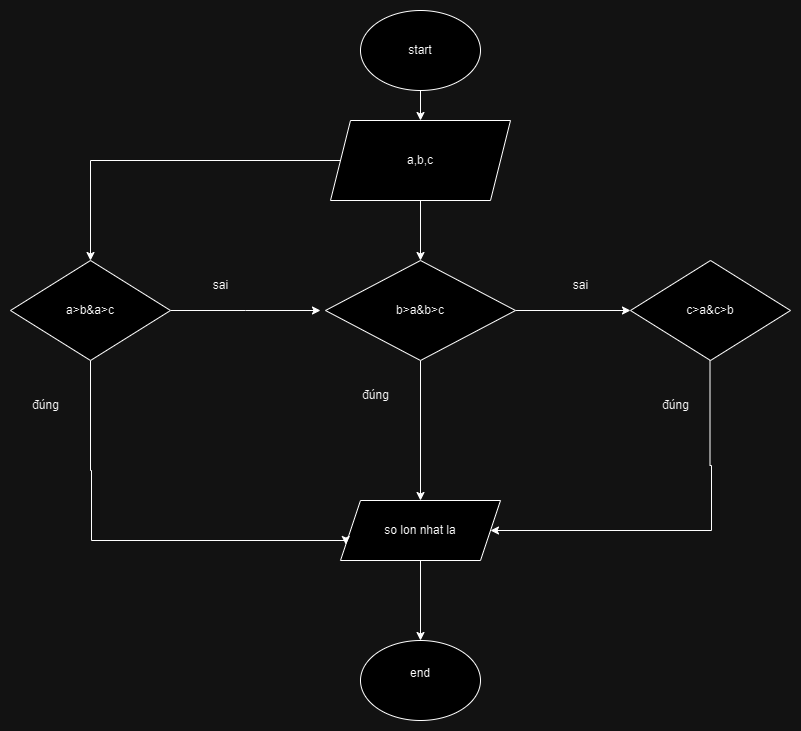

The diagram above was exported from draw.io. Its source (the exported page's mxGraphModel, read from the mxfile embedded in the PNG):
<mxGraphModel dx="786" dy="1590" grid="1" gridSize="10" guides="1" tooltips="1" connect="1" arrows="1" fold="1" page="1" pageScale="1" pageWidth="827" pageHeight="1169" math="0" shadow="0">
  <root>
    <mxCell id="0" />
    <mxCell id="1" parent="0" />
    <mxCell id="Ya3VrI3K1uYkaM0h6Qyp-4" style="edgeStyle=orthogonalEdgeStyle;rounded=0;orthogonalLoop=1;jettySize=auto;html=1;entryX=0.5;entryY=0;entryDx=0;entryDy=0;" parent="1" source="TX-vBc-TaA2zVY9mhc4l-1" target="TX-vBc-TaA2zVY9mhc4l-3" edge="1">
      <mxGeometry relative="1" as="geometry" />
    </mxCell>
    <mxCell id="TX-vBc-TaA2zVY9mhc4l-1" value="start" style="ellipse;whiteSpace=wrap;html=1;" parent="1" vertex="1">
      <mxGeometry x="360" y="-10" width="120" height="80" as="geometry" />
    </mxCell>
    <mxCell id="TX-vBc-TaA2zVY9mhc4l-4" style="edgeStyle=orthogonalEdgeStyle;rounded=0;orthogonalLoop=1;jettySize=auto;html=1;entryX=0.5;entryY=0;entryDx=0;entryDy=0;" parent="1" source="TX-vBc-TaA2zVY9mhc4l-3" target="Ya3VrI3K1uYkaM0h6Qyp-1" edge="1">
      <mxGeometry relative="1" as="geometry">
        <mxPoint x="420" y="280" as="targetPoint" />
      </mxGeometry>
    </mxCell>
    <mxCell id="Ya3VrI3K1uYkaM0h6Qyp-8" style="edgeStyle=orthogonalEdgeStyle;rounded=0;orthogonalLoop=1;jettySize=auto;html=1;entryX=0.5;entryY=0;entryDx=0;entryDy=0;" parent="1" source="TX-vBc-TaA2zVY9mhc4l-3" target="Ya3VrI3K1uYkaM0h6Qyp-5" edge="1">
      <mxGeometry relative="1" as="geometry" />
    </mxCell>
    <mxCell id="TX-vBc-TaA2zVY9mhc4l-3" value="a,b,c" style="shape=parallelogram;perimeter=parallelogramPerimeter;whiteSpace=wrap;html=1;fixedSize=1;" parent="1" vertex="1">
      <mxGeometry x="330" y="100" width="180" height="80" as="geometry" />
    </mxCell>
    <mxCell id="TX-vBc-TaA2zVY9mhc4l-8" style="edgeStyle=orthogonalEdgeStyle;rounded=0;orthogonalLoop=1;jettySize=auto;html=1;" parent="1" source="TX-vBc-TaA2zVY9mhc4l-7" target="TX-vBc-TaA2zVY9mhc4l-9" edge="1">
      <mxGeometry relative="1" as="geometry">
        <mxPoint x="410" y="500" as="targetPoint" />
      </mxGeometry>
    </mxCell>
    <mxCell id="TX-vBc-TaA2zVY9mhc4l-7" value="so lon nhat la" style="shape=parallelogram;perimeter=parallelogramPerimeter;whiteSpace=wrap;html=1;fixedSize=1;" parent="1" vertex="1">
      <mxGeometry x="340" y="480" width="160" height="60" as="geometry" />
    </mxCell>
    <mxCell id="TX-vBc-TaA2zVY9mhc4l-9" value="end&lt;div&gt;&lt;br&gt;&lt;/div&gt;" style="ellipse;whiteSpace=wrap;html=1;" parent="1" vertex="1">
      <mxGeometry x="360" y="620" width="120" height="80" as="geometry" />
    </mxCell>
    <mxCell id="Ya3VrI3K1uYkaM0h6Qyp-7" style="edgeStyle=orthogonalEdgeStyle;rounded=0;orthogonalLoop=1;jettySize=auto;html=1;entryX=0;entryY=0.75;entryDx=0;entryDy=0;" parent="1" source="Ya3VrI3K1uYkaM0h6Qyp-1" target="TX-vBc-TaA2zVY9mhc4l-7" edge="1">
      <mxGeometry relative="1" as="geometry">
        <mxPoint x="90" y="510" as="targetPoint" />
        <Array as="points">
          <mxPoint x="90" y="450" />
          <mxPoint x="91" y="450" />
          <mxPoint x="91" y="520" />
          <mxPoint x="345" y="520" />
        </Array>
      </mxGeometry>
    </mxCell>
    <mxCell id="Ya3VrI3K1uYkaM0h6Qyp-9" style="edgeStyle=orthogonalEdgeStyle;rounded=0;orthogonalLoop=1;jettySize=auto;html=1;" parent="1" source="Ya3VrI3K1uYkaM0h6Qyp-1" edge="1">
      <mxGeometry relative="1" as="geometry">
        <mxPoint x="320" y="290" as="targetPoint" />
      </mxGeometry>
    </mxCell>
    <mxCell id="Ya3VrI3K1uYkaM0h6Qyp-1" value="a&amp;gt;b&amp;amp;a&amp;gt;c" style="rhombus;whiteSpace=wrap;html=1;" parent="1" vertex="1">
      <mxGeometry x="10" y="240" width="160" height="100" as="geometry" />
    </mxCell>
    <mxCell id="Ya3VrI3K1uYkaM0h6Qyp-6" style="edgeStyle=orthogonalEdgeStyle;rounded=0;orthogonalLoop=1;jettySize=auto;html=1;" parent="1" source="Ya3VrI3K1uYkaM0h6Qyp-5" target="TX-vBc-TaA2zVY9mhc4l-7" edge="1">
      <mxGeometry relative="1" as="geometry" />
    </mxCell>
    <mxCell id="Ya3VrI3K1uYkaM0h6Qyp-14" style="edgeStyle=orthogonalEdgeStyle;rounded=0;orthogonalLoop=1;jettySize=auto;html=1;entryX=0;entryY=0.5;entryDx=0;entryDy=0;" parent="1" source="Ya3VrI3K1uYkaM0h6Qyp-5" target="Ya3VrI3K1uYkaM0h6Qyp-10" edge="1">
      <mxGeometry relative="1" as="geometry" />
    </mxCell>
    <mxCell id="Ya3VrI3K1uYkaM0h6Qyp-5" value="b&amp;gt;a&amp;amp;b&amp;gt;c" style="rhombus;whiteSpace=wrap;html=1;" parent="1" vertex="1">
      <mxGeometry x="325" y="240" width="190" height="100" as="geometry" />
    </mxCell>
    <mxCell id="Ya3VrI3K1uYkaM0h6Qyp-12" style="edgeStyle=orthogonalEdgeStyle;rounded=0;orthogonalLoop=1;jettySize=auto;html=1;" parent="1" target="TX-vBc-TaA2zVY9mhc4l-7" edge="1">
      <mxGeometry relative="1" as="geometry">
        <mxPoint x="709.5" y="550" as="targetPoint" />
        <mxPoint x="709.5" y="340" as="sourcePoint" />
        <Array as="points">
          <mxPoint x="710" y="445" />
          <mxPoint x="711" y="445" />
          <mxPoint x="711" y="510" />
        </Array>
      </mxGeometry>
    </mxCell>
    <mxCell id="Ya3VrI3K1uYkaM0h6Qyp-10" value="c&amp;gt;a&amp;amp;c&amp;gt;b" style="rhombus;whiteSpace=wrap;html=1;" parent="1" vertex="1">
      <mxGeometry x="630" y="240" width="160" height="100" as="geometry" />
    </mxCell>
    <mxCell id="Ya3VrI3K1uYkaM0h6Qyp-15" value="đúng" style="text;html=1;align=center;verticalAlign=middle;resizable=0;points=[];autosize=1;strokeColor=none;fillColor=none;" parent="1" vertex="1">
      <mxGeometry x="20" y="370" width="50" height="30" as="geometry" />
    </mxCell>
    <mxCell id="Ya3VrI3K1uYkaM0h6Qyp-16" value="sai" style="text;html=1;align=center;verticalAlign=middle;resizable=0;points=[];autosize=1;strokeColor=none;fillColor=none;" parent="1" vertex="1">
      <mxGeometry x="200" y="250" width="40" height="30" as="geometry" />
    </mxCell>
    <mxCell id="Ya3VrI3K1uYkaM0h6Qyp-17" value="đúng" style="text;html=1;align=center;verticalAlign=middle;resizable=0;points=[];autosize=1;strokeColor=none;fillColor=none;" parent="1" vertex="1">
      <mxGeometry x="350" y="360" width="50" height="30" as="geometry" />
    </mxCell>
    <mxCell id="Ya3VrI3K1uYkaM0h6Qyp-18" value="đúng" style="text;html=1;align=center;verticalAlign=middle;resizable=0;points=[];autosize=1;strokeColor=none;fillColor=none;" parent="1" vertex="1">
      <mxGeometry x="650" y="370" width="50" height="30" as="geometry" />
    </mxCell>
    <mxCell id="Ya3VrI3K1uYkaM0h6Qyp-19" value="sai" style="text;html=1;align=center;verticalAlign=middle;resizable=0;points=[];autosize=1;strokeColor=none;fillColor=none;" parent="1" vertex="1">
      <mxGeometry x="560" y="250" width="40" height="30" as="geometry" />
    </mxCell>
  </root>
</mxGraphModel>